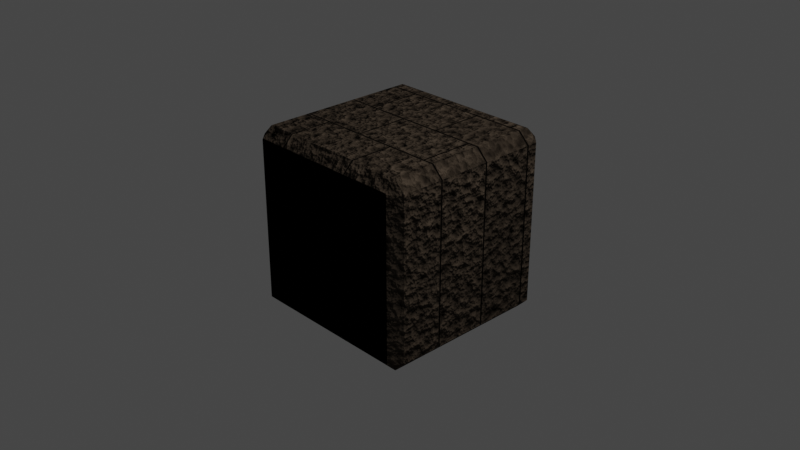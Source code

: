 # Source: block.blend  (saved by Blender 2.80.75; exported with 4.5.12 LTS)
import bpy
from mathutils import Matrix  # noqa: F401  (used for matrix-valued properties, if any)

bpy.ops.wm.read_factory_settings(use_empty=True)
scene = bpy.context.scene
scene.name = 'Scene'

# ---- collections
col_collection = bpy.data.collections.new('Collection'); scene.collection.children.link(col_collection)

# ---- images (referenced by path relative to the original .blend; pixels are not part of the script)
import os
ASSET_DIR = os.environ.get("B2B_ASSET_DIR", "")  # directory of the original .blend (textures are referenced by path, not embedded)
HERE = os.path.dirname(os.path.abspath(__file__))  # packed textures are extracted next to this script under _unpacked/

def load_image(name, relpath, width, height, colorspace="sRGB"):
    """Load a texture the original file referenced (path relative to the .blend, or extracted next to this script)."""
    p = next((c for c in (os.path.join(HERE, relpath), os.path.join(ASSET_DIR, relpath)) if relpath and os.path.exists(c)), "")
    if p:
        img = bpy.data.images.load(p, check_existing=True)
        img.name = name
    else:  # same state as the original file: an image datablock whose file is absent (Cycles renders it pink)
        img = bpy.data.images.new(name, width, height)
        img.source = "FILE"
        img.filepath = "//" + (relpath or name)
    img.colorspace_settings.name = colorspace
    return img
img_blockdiffuse = load_image('BlockDiffuse', '', 1024, 1024, 'sRGB')
img_blocknormal = load_image('BlockNormal', 'BlockDiffuse.png', 1024, 1024, 'Non-Color')

# ---- materials (node trees are filled in below, after node groups)
mat_material = bpy.data.materials.new('Material')
mat_material.alpha_threshold = 0.0
mat_material.line_color = (0.0, 0.0, 0.0, 1.0)

# ---- material node trees
mat_material.use_nodes = True; mat_material.node_tree.nodes.clear()
_N = mat_material.node_tree.nodes; _L = mat_material.node_tree.links
n0 = _N.new('ShaderNodeOutputMaterial'); n0.name = 'Material Output'; n0.location = (363, 311)
n1 = _N.new('ShaderNodeBsdfPrincipled'); n1.name = 'Principled BSDF'; n1.location = (73, 311)
n1.distribution = 'GGX'
n1.subsurface_method = 'BURLEY'
n1.inputs[2].default_value = 1.0
n1.inputs[3].default_value = 1.45
n1.inputs[13].default_value = 0.0
n1.inputs[27].default_value = (0.0, 0.0, 0.0, 1.0)
n1.inputs[28].default_value = 1.0
n2 = _N.new('ShaderNodeTexCoord'); n2.name = 'Texture Coordinate'; n2.location = (-2027, 201)
n3 = _N.new('ShaderNodeMapping'); n3.name = 'Mapping'; n3.location = (-1824, 215)
n4 = _N.new('ShaderNodeTexBrick'); n4.name = 'Brick Texture'; n4.location = (-1253, 126)
n4.inputs[7].default_value = -0.1
n4.inputs[8].default_value = 2.2
n4.inputs[9].default_value = 1.47
n5 = _N.new('ShaderNodeValToRGB'); n5.name = 'ColorRamp'; n5.location = (-1020, 121)
while len(n5.color_ramp.elements) > 1: n5.color_ramp.elements.remove(n5.color_ramp.elements[-1])
n5.color_ramp.elements[0].position = 0.0; n5.color_ramp.elements[0].color = (0.0, 0.0, 0.0, 1.0)
_e = n5.color_ramp.elements.new(0.4); _e.color = (0.3358, 0.3358, 0.3358, 1.0)
n6 = _N.new('ShaderNodeTexNoise'); n6.name = 'Noise Texture'; n6.location = (-1262, 346)
n6.inputs[2].default_value = 21.6
n6.inputs[3].default_value = 3.2
n7 = _N.new('ShaderNodeValToRGB'); n7.name = 'ColorRamp.001'; n7.location = (-1010, 392)
while len(n7.color_ramp.elements) > 1: n7.color_ramp.elements.remove(n7.color_ramp.elements[-1])
n7.color_ramp.elements[0].position = 0.0; n7.color_ramp.elements[0].color = (0.4309, 0.2964, 0.1815, 1.0)
_e = n7.color_ramp.elements.new(0.7091); _e.color = (0.0, 0.0, 0.0, 1.0)
n8 = _N.new('ShaderNodeBump'); n8.name = 'Bump'; n8.location = (-472, -108)
n8.inputs[1].default_value = 1.4
n8.inputs[2].default_value = 1.0
n9 = _N.new('ShaderNodeMix'); n9.name = 'Mix'; n9.location = (-709, 232)
n9.data_type = 'RGBA'
n9.blend_type = 'MULTIPLY'
n9.inputs[0].default_value = 1.0
n10 = _N.new('ShaderNodeHueSaturation'); n10.name = 'Hue Saturation Value'; n10.location = (-391, 259)
n10.inputs[1].default_value = 0.6
n10.inputs[3].default_value = 0.5692
n11 = _N.new('ShaderNodeTexImage'); n11.name = 'Image Texture'; n11.location = (598, 699)
n11.image = img_blockdiffuse
n12 = _N.new('ShaderNodeTexImage'); n12.name = 'Image Texture.001'; n12.location = (874, 699)
n12.image = img_blocknormal
_L.new(n1.outputs[0], n0.inputs[0])
_L.new(n3.outputs[0], n4.inputs[0])
_L.new(n4.outputs[0], n5.inputs[0])
_L.new(n2.outputs[0], n3.inputs[0])
_L.new(n3.outputs[0], n6.inputs[0])
_L.new(n6.outputs[1], n7.inputs[0])
_L.new(n9.outputs[2], n10.inputs[4])
_L.new(n7.outputs[0], n9.inputs[6])
_L.new(n5.outputs[0], n9.inputs[7])
_L.new(n9.outputs[2], n8.inputs[3])
_L.new(n8.outputs[0], n1.inputs[5])
_L.new(n10.outputs[0], n1.inputs[0])
n0.is_active_output = True

# ---- world
world_world = bpy.data.worlds.new('World'); scene.world = world_world
world_world.use_nodes = True; world_world.node_tree.nodes.clear()
_N = world_world.node_tree.nodes; _L = world_world.node_tree.links
n0 = _N.new('ShaderNodeOutputWorld'); n0.name = 'World Output'; n0.location = (300, 300)
n1 = _N.new('ShaderNodeBackground'); n1.name = 'Background'; n1.location = (10, 300)
n1.inputs[0].default_value = (0.05088, 0.05088, 0.05088, 1.0)
_L.new(n1.outputs[0], n0.inputs[0])
n0.is_active_output = True
world_world.color = (0.05088, 0.05088, 0.05088)
world_world.use_sun_shadow = False
world_world.sun_shadow_jitter_overblur = 0.0

# ---- cameras
cam_camera = bpy.data.cameras.new('Camera')
cam_camera.clip_end = 100.0
cam_camera.ortho_scale = 7.314

# ---- lights
light_light = bpy.data.lights.new('Light', 'POINT')
light_light.transmission_factor = 0.0
light_light.energy = 1000.0
light_light.shadow_soft_size = 0.1
light_light.shadow_maximum_resolution = 0.006
light_light.use_absolute_resolution = True

# ---- meshes
me_cube = bpy.data.meshes.new('Cube')
me_cube.from_pydata([(0.8802, 1.0, 0.8802), (0.8802, 0.8802, 1.0), (1.0, 0.8802, 0.8802), (0.8802, 0.8802, -1.0), (0.8802, 1.0, -0.8802), (1.0, 0.8802, -0.8802), (1.0, -0.8802, 0.8802), (0.8802, -0.8802, 1.0), (0.8802, -1.0, 0.8802), (1.0, -0.8802, -0.8802), (0.8802, -1.0, -0.8802), (0.8802, -0.8802, -1.0), (-0.8802, 1.0, 0.8802), (-1.0, 0.8802, 0.8802), (-0.8802, 0.8802, 1.0), (-1.0, 0.8802, -0.8802), (-0.8802, 1.0, -0.8802), (-0.8802, 0.8802, -1.0), (-1.0, -0.8802, 0.8802), (-0.8802, -1.0, 0.8802), (-0.8802, -0.8802, 1.0), (-0.8802, -0.8802, -1.0), (-0.8802, -1.0, -0.8802), (-1.0, -0.8802, -0.8802)], [], [(17, 3, 11, 21), (23, 18, 13, 15), (10, 8, 19, 22), (1, 14, 20, 7), (5, 2, 6, 9), (0, 1, 2), (3, 4, 5), (6, 7, 8), (9, 10, 11), (12, 13, 14), (15, 16, 17), (18, 19, 20), (21, 22, 23), (17, 21, 23, 15), (3, 17, 16, 4), (2, 5, 4, 0), (22, 19, 18, 23), (8, 10, 9, 6), (12, 16, 15, 13), (7, 20, 19, 8), (1, 7, 6, 2), (21, 11, 10, 22), (20, 14, 13, 18), (14, 1, 0, 12), (11, 3, 5, 9), (16, 12, 0, 4)])
_uv = me_cube.uv_layers.new(name='UVMap')
_uv.uv.foreach_set('vector', [0.98, 0.4036, 0.6866, 0.4036, 0.6866, 0.02572, 0.98, 0.02572, 0.3134, 0.2672, 0.01997, 0.2672, 0.01997, 1.535e-07, 0.3134, 0.0, 0.3134, 0.5707, 0.01997, 0.5707, 0.01997, 0.3035, 0.3134, 0.3035, 0.3134, 0.5964, 0.3134, 0.9743, 0.01997, 0.9743, 0.01997, 0.5964, 0.6467, 0.2672, 0.3533, 0.2672, 0.3533, 1.023e-07, 0.6467, 0.0, 0.3533, 0.3035, 0.3333, 0.2854, 0.3533, 0.2672, 0.6667, 0.2854, 0.6467, 0.3035, 0.6467, 0.2672, 0.7232, 0.8328, 0.709, 0.8586, 0.6949, 0.8328, 0.7232, 0.455, 0.6949, 0.455, 0.709, 0.4293, 0.6667, 0.8328, 0.6949, 0.8328, 0.6808, 0.8586, 0.6949, 0.455, 0.6667, 0.455, 0.6808, 0.4293, 0.01997, 0.2672, 0.01997, 0.3035, 0.0, 0.2854, 0.3333, 0.2854, 0.3134, 0.3035, 0.3134, 0.2672, 0.98, 0.4036, 0.98, 0.02572, 1.0, 0.02572, 1.0, 0.4036, 0.6866, 0.4036, 0.98, 0.4036, 0.98, 0.4293, 0.6866, 0.4293, 0.3533, 0.2672, 0.6467, 0.2672, 0.6467, 0.3035, 0.3533, 0.3035, 0.3134, 0.3035, 0.01997, 0.3035, 0.01997, 0.2672, 0.3134, 0.2672, 0.6949, 0.8328, 0.6949, 0.455, 0.7232, 0.455, 0.7232, 0.8328, 0.6667, 0.8328, 0.6667, 0.455, 0.6949, 0.455, 0.6949, 0.8328, 0.01997, 0.5964, 0.01997, 0.9743, 4.967e-08, 0.9743, 0.0, 0.5964, 0.3134, 0.5964, 0.01997, 0.5964, 0.01997, 0.5707, 0.3134, 0.5707, 0.98, 0.02572, 0.6866, 0.02572, 0.6866, 3.838e-08, 0.98, 0.0, 0.01997, 0.9743, 0.3134, 0.9743, 0.3134, 1.0, 0.01997, 1.0, 0.3134, 0.9743, 0.3134, 0.5964, 0.3333, 0.5964, 0.3333, 0.9743, 0.6866, 0.02572, 0.6866, 0.4036, 0.6667, 0.4036, 0.6667, 0.02572, 0.6467, 0.5707, 0.3533, 0.5707, 0.3533, 0.3035, 0.6467, 0.3035])
me_cube.materials.append(mat_material)
me_cube.use_remesh_preserve_volume = False
me_cube.use_remesh_preserve_attributes = False
me_cube.use_mirror_vertex_groups = False
me_cube.update()

# ---- objects
ob_cube = bpy.data.objects.new('Cube', me_cube)
ob_light = bpy.data.objects.new('Light', light_light)
ob_camera = bpy.data.objects.new('Camera', cam_camera)

# ---- transforms, parenting, visibility, modifiers, constraints
ob_cube.location = (0.0, 0.0, 0.0)
ob_cube.lock_rotations_4d = False
ob_cube.empty_display_type = 'ARROWS'
ob_cube.lineart.crease_threshold = 0.0
ob_light.location = (4.076, 1.005, 5.904)
ob_light.rotation_euler = (0.6503, 0.05522, 1.866)
ob_light.lock_rotations_4d = False
ob_light.empty_display_type = 'ARROWS'
ob_light.color = (0.0, 0.0, 0.0, 0.0)
ob_light.lineart.crease_threshold = 0.0
ob_camera.location = (7.359, -6.926, 4.958)
ob_camera.rotation_euler = (1.109, 0.0, 0.8149)
ob_camera.lock_rotations_4d = False
ob_camera.empty_display_type = 'ARROWS'
ob_camera.color = (0.0, 0.0, 0.0, 0.0)
ob_camera.display_type = 'WIRE'
ob_camera.lineart.crease_threshold = 0.0

# ---- collection membership
col_collection.objects.link(ob_cube)
col_collection.objects.link(ob_light)
col_collection.objects.link(ob_camera)

# ---- scene / render settings (as saved in the file)
scene.camera = ob_camera
scene.frame_start = 1; scene.frame_end = 250; scene.frame_set(1)
scene.render.engine = 'CYCLES'
scene.cycles.use_denoising = False
scene.cycles.samples = 128
scene.cycles.sampling_pattern = 'TABULATED_SOBOL'
scene.cycles.use_adaptive_sampling = False
scene.cycles.use_light_tree = False
scene.cycles.bake_type = 'DIFFUSE'
scene.view_settings.view_transform = 'Filmic'
bpy.context.view_layer.update()
